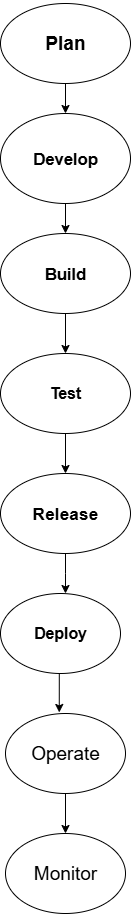

The diagram above was exported from draw.io. Its source (the exported page's mxGraphModel, read from the mxfile embedded in the PNG):
<mxGraphModel dx="1042" dy="608" grid="1" gridSize="10" guides="1" tooltips="1" connect="1" arrows="1" fold="1" page="1" pageScale="1" pageWidth="827" pageHeight="1169" math="0" shadow="0">
  <root>
    <mxCell id="0" />
    <mxCell id="1" parent="0" />
    <mxCell id="Npas8quHvvdw9Kxti4m7-10" style="edgeStyle=orthogonalEdgeStyle;rounded=0;orthogonalLoop=1;jettySize=auto;html=1;exitX=0.5;exitY=1;exitDx=0;exitDy=0;entryX=0.5;entryY=0;entryDx=0;entryDy=0;" edge="1" parent="1" source="Npas8quHvvdw9Kxti4m7-2" target="Npas8quHvvdw9Kxti4m7-3">
      <mxGeometry relative="1" as="geometry" />
    </mxCell>
    <mxCell id="Npas8quHvvdw9Kxti4m7-2" value="&lt;h5&gt;Plan&lt;/h5&gt;" style="ellipse;whiteSpace=wrap;html=1;fontSize=23;" vertex="1" parent="1">
      <mxGeometry x="340" y="90" width="130" height="80" as="geometry" />
    </mxCell>
    <mxCell id="Npas8quHvvdw9Kxti4m7-11" style="edgeStyle=orthogonalEdgeStyle;rounded=0;orthogonalLoop=1;jettySize=auto;html=1;exitX=0.5;exitY=1;exitDx=0;exitDy=0;entryX=0.5;entryY=0;entryDx=0;entryDy=0;" edge="1" parent="1" source="Npas8quHvvdw9Kxti4m7-3" target="Npas8quHvvdw9Kxti4m7-4">
      <mxGeometry relative="1" as="geometry" />
    </mxCell>
    <mxCell id="Npas8quHvvdw9Kxti4m7-3" value="&lt;h5&gt;Develop&lt;/h5&gt;" style="ellipse;whiteSpace=wrap;html=1;fontSize=20;" vertex="1" parent="1">
      <mxGeometry x="340" y="200" width="130" height="90" as="geometry" />
    </mxCell>
    <mxCell id="Npas8quHvvdw9Kxti4m7-12" style="edgeStyle=orthogonalEdgeStyle;rounded=0;orthogonalLoop=1;jettySize=auto;html=1;exitX=0.5;exitY=1;exitDx=0;exitDy=0;entryX=0.5;entryY=0;entryDx=0;entryDy=0;" edge="1" parent="1" source="Npas8quHvvdw9Kxti4m7-4" target="Npas8quHvvdw9Kxti4m7-5">
      <mxGeometry relative="1" as="geometry" />
    </mxCell>
    <mxCell id="Npas8quHvvdw9Kxti4m7-4" value="&lt;h5&gt;Build&lt;/h5&gt;" style="ellipse;whiteSpace=wrap;html=1;fontSize=20;" vertex="1" parent="1">
      <mxGeometry x="340" y="320" width="130" height="80" as="geometry" />
    </mxCell>
    <mxCell id="Npas8quHvvdw9Kxti4m7-13" style="edgeStyle=orthogonalEdgeStyle;rounded=0;orthogonalLoop=1;jettySize=auto;html=1;exitX=0.5;exitY=1;exitDx=0;exitDy=0;entryX=0.5;entryY=0;entryDx=0;entryDy=0;" edge="1" parent="1" source="Npas8quHvvdw9Kxti4m7-5" target="Npas8quHvvdw9Kxti4m7-6">
      <mxGeometry relative="1" as="geometry" />
    </mxCell>
    <mxCell id="Npas8quHvvdw9Kxti4m7-5" value="&lt;h5&gt;Test&lt;/h5&gt;" style="ellipse;whiteSpace=wrap;html=1;fontSize=19;" vertex="1" parent="1">
      <mxGeometry x="340" y="440" width="130" height="80" as="geometry" />
    </mxCell>
    <mxCell id="Npas8quHvvdw9Kxti4m7-6" value="&lt;h5&gt;Release&lt;/h5&gt;" style="ellipse;whiteSpace=wrap;html=1;fontSize=21;" vertex="1" parent="1">
      <mxGeometry x="340" y="560" width="130" height="80" as="geometry" />
    </mxCell>
    <mxCell id="Npas8quHvvdw9Kxti4m7-7" value="&lt;h5&gt;Deploy&lt;/h5&gt;" style="ellipse;whiteSpace=wrap;html=1;fontSize=19;" vertex="1" parent="1">
      <mxGeometry x="340" y="680" width="120" height="80" as="geometry" />
    </mxCell>
    <mxCell id="Npas8quHvvdw9Kxti4m7-19" style="edgeStyle=orthogonalEdgeStyle;rounded=0;orthogonalLoop=1;jettySize=auto;html=1;exitX=0.5;exitY=1;exitDx=0;exitDy=0;entryX=0.5;entryY=0;entryDx=0;entryDy=0;" edge="1" parent="1" source="Npas8quHvvdw9Kxti4m7-8" target="Npas8quHvvdw9Kxti4m7-9">
      <mxGeometry relative="1" as="geometry" />
    </mxCell>
    <mxCell id="Npas8quHvvdw9Kxti4m7-8" value="Operate" style="ellipse;whiteSpace=wrap;html=1;fontSize=19;" vertex="1" parent="1">
      <mxGeometry x="345" y="800" width="120" height="80" as="geometry" />
    </mxCell>
    <mxCell id="Npas8quHvvdw9Kxti4m7-9" value="Monitor" style="ellipse;whiteSpace=wrap;html=1;fontSize=19;" vertex="1" parent="1">
      <mxGeometry x="345" y="920" width="120" height="80" as="geometry" />
    </mxCell>
    <mxCell id="Npas8quHvvdw9Kxti4m7-15" style="edgeStyle=orthogonalEdgeStyle;rounded=0;orthogonalLoop=1;jettySize=auto;html=1;exitX=0.5;exitY=1;exitDx=0;exitDy=0;" edge="1" parent="1" source="Npas8quHvvdw9Kxti4m7-6">
      <mxGeometry relative="1" as="geometry">
        <mxPoint x="405" y="680" as="targetPoint" />
      </mxGeometry>
    </mxCell>
    <mxCell id="Npas8quHvvdw9Kxti4m7-16" style="edgeStyle=orthogonalEdgeStyle;rounded=0;orthogonalLoop=1;jettySize=auto;html=1;exitX=0.5;exitY=1;exitDx=0;exitDy=0;entryX=0.448;entryY=-0.013;entryDx=0;entryDy=0;entryPerimeter=0;" edge="1" parent="1" source="Npas8quHvvdw9Kxti4m7-7" target="Npas8quHvvdw9Kxti4m7-8">
      <mxGeometry relative="1" as="geometry" />
    </mxCell>
  </root>
</mxGraphModel>